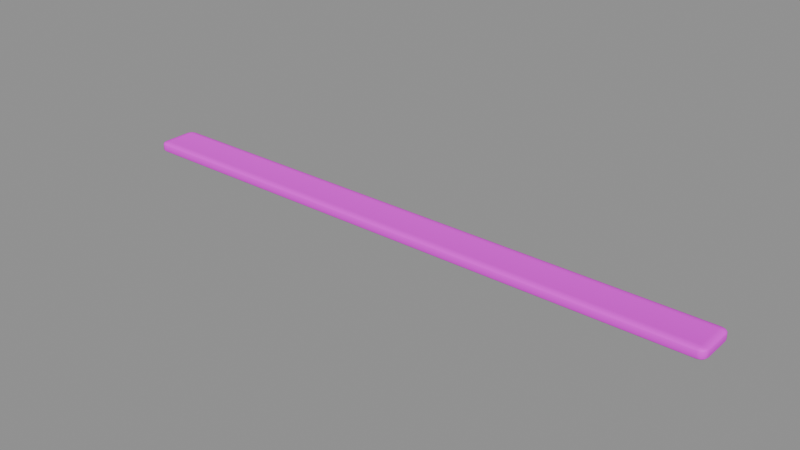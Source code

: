 # Source: platform_board_coral.blend  (saved by Blender 4.5.87; exported with 4.5.12 LTS)
import bpy
from mathutils import Matrix  # noqa: F401  (used for matrix-valued properties, if any)

bpy.ops.wm.read_factory_settings(use_empty=True)
scene = bpy.context.scene
scene.name = 'Scene'

# ---- collections
col_sea_scene_sbr_platform_board_coral = bpy.data.collections.new('SEA-SCENE-SBR-PLATFORM-BOARD-CORAL'); scene.collection.children.link(col_sea_scene_sbr_platform_board_coral)

# ---- images (referenced by path relative to the original .blend; pixels are not part of the script)
import os
ASSET_DIR = os.environ.get("B2B_ASSET_DIR", "")  # directory of the original .blend (textures are referenced by path, not embedded)
HERE = os.path.dirname(os.path.abspath(__file__))  # packed textures are extracted next to this script under _unpacked/

def load_image(name, relpath, width, height, colorspace="sRGB"):
    """Load a texture the original file referenced (path relative to the .blend, or extracted next to this script)."""
    p = next((c for c in (os.path.join(HERE, relpath), os.path.join(ASSET_DIR, relpath)) if relpath and os.path.exists(c)), "")
    if p:
        img = bpy.data.images.load(p, check_existing=True)
        img.name = name
    else:  # same state as the original file: an image datablock whose file is absent (Cycles renders it pink)
        img = bpy.data.images.new(name, width, height)
        img.source = "FILE"
        img.filepath = "//" + (relpath or name)
    img.colorspace_settings.name = colorspace
    return img
img_sea_cozy_8x8_512_png = load_image('sea_cozy_8x8_512.png', 'sea_cabin_timber_8x8_512.png', 1024, 1024, 'sRGB')

# ---- materials (node trees are filled in below, after node groups)
mat_sea_matte = bpy.data.materials.new('SEA_Matte')

# ---- material node trees
mat_sea_matte.use_nodes = True; mat_sea_matte.node_tree.nodes.clear()
_N = mat_sea_matte.node_tree.nodes; _L = mat_sea_matte.node_tree.links
n0 = _N.new('ShaderNodeUVMap'); n0.name = 'UV Map'; n0.location = (0, 0)
n0.width = 160
n0.uv_map = 'PaletteUV'
n1 = _N.new('ShaderNodeTexImage'); n1.name = 'Image Texture'; n1.location = (0, 0)
n1.image = img_sea_cozy_8x8_512_png
n1.interpolation = 'Closest'
n2 = _N.new('ShaderNodeBsdfPrincipled'); n2.name = 'Principled BSDF'; n2.location = (0, 0)
n2.inputs[2].default_value = 0.62
n2.inputs[10].default_value = 0.005
n2.inputs[13].default_value = 0.25
n3 = _N.new('ShaderNodeOutputMaterial'); n3.name = 'Material Output'; n3.location = (0, 0)
n4 = _N.new('ShaderNodeHueSaturation'); n4.name = 'Hue/Saturation/Value'; n4.location = (0, 0)
n4.width = 160
n5 = _N.new('ShaderNodeSeparateXYZ'); n5.name = 'Separate XYZ'; n5.location = (0, 0)
n6 = _N.new('ShaderNodeMath'); n6.name = 'Math'; n6.location = (0, 0)
n6.operation = 'MULTIPLY'
n6.inputs[1].default_value = 8.0
n7 = _N.new('ShaderNodeMath'); n7.name = 'Math.001'; n7.location = (0, 0)
n7.operation = 'FLOOR'
n8 = _N.new('ShaderNodeMath'); n8.name = 'Math.002'; n8.location = (0, 0)
n8.operation = 'COMPARE'
n8.inputs[1].default_value = 5.0
n8.inputs[2].default_value = 0.01
n9 = _N.new('ShaderNodeMath'); n9.name = 'Math.003'; n9.location = (0, 0)
n9.operation = 'MULTIPLY'
n9.inputs[1].default_value = 8.0
n10 = _N.new('ShaderNodeMath'); n10.name = 'Math.004'; n10.location = (0, 0)
n10.operation = 'FLOOR'
n11 = _N.new('ShaderNodeMath'); n11.name = 'Math.005'; n11.location = (0, 0)
n11.operation = 'COMPARE'
n11.inputs[1].default_value = 5.0
n11.inputs[2].default_value = 0.01
n12 = _N.new('ShaderNodeMath'); n12.name = 'Math.006'; n12.location = (0, 0)
n12.operation = 'MULTIPLY'
n13 = _N.new('ShaderNodeMath'); n13.name = 'Math.007'; n13.location = (0, 0)
n13.operation = 'MULTIPLY_ADD'
n13.inputs[1].default_value = 0.02
n14 = _N.new('ShaderNodeMath'); n14.name = 'Math.008'; n14.location = (0, 0)
n14.operation = 'MULTIPLY_ADD'
n14.inputs[1].default_value = -0.18
n14.inputs[2].default_value = 1.12
n15 = _N.new('ShaderNodeSeparateXYZ'); n15.name = '分离 XYZ'; n15.location = (0, 0)
n16 = _N.new('ShaderNodeMath'); n16.name = '运算'; n16.location = (0, 0)
n16.operation = 'MULTIPLY'
n16.inputs[1].default_value = 8.0
n17 = _N.new('ShaderNodeMath'); n17.name = '运算.001'; n17.location = (0, 0)
n17.operation = 'FLOOR'
n18 = _N.new('ShaderNodeMath'); n18.name = '运算.002'; n18.location = (0, 0)
n18.operation = 'COMPARE'
n18.inputs[1].default_value = 5.0
n18.inputs[2].default_value = 0.01
n19 = _N.new('ShaderNodeMath'); n19.name = '运算.003'; n19.location = (0, 0)
n19.operation = 'MULTIPLY'
n19.inputs[1].default_value = 8.0
n20 = _N.new('ShaderNodeMath'); n20.name = '运算.004'; n20.location = (0, 0)
n20.operation = 'FLOOR'
n21 = _N.new('ShaderNodeMath'); n21.name = '运算.005'; n21.location = (0, 0)
n21.operation = 'COMPARE'
n21.inputs[1].default_value = 2.0
n21.inputs[2].default_value = 0.01
n22 = _N.new('ShaderNodeMath'); n22.name = '运算.006'; n22.location = (0, 0)
n22.operation = 'MULTIPLY'
n23 = _N.new('ShaderNodeHueSaturation'); n23.name = '色相/饱和度/明度'; n23.location = (0, 0)
n23.width = 160
n23.inputs[0].default_value = 0.567
n23.inputs[1].default_value = 0.95
n23.inputs[2].default_value = 0.75
n24 = _N.new('ShaderNodeMixRGB'); n24.name = '混合 (旧版)'; n24.location = (0, 0)
_L.new(n0.outputs[0], n1.inputs[0])
_L.new(n1.outputs[0], n4.inputs[4])
_L.new(n2.outputs[0], n3.inputs[0])
_L.new(n0.outputs[0], n5.inputs[0])
_L.new(n5.outputs[0], n6.inputs[0])
_L.new(n6.outputs[0], n7.inputs[0])
_L.new(n7.outputs[0], n8.inputs[0])
_L.new(n5.outputs[1], n9.inputs[0])
_L.new(n9.outputs[0], n10.inputs[0])
_L.new(n10.outputs[0], n11.inputs[0])
_L.new(n8.outputs[0], n12.inputs[0])
_L.new(n11.outputs[0], n12.inputs[1])
_L.new(n12.outputs[0], n13.inputs[0])
_L.new(n13.outputs[0], n4.inputs[0])
_L.new(n12.outputs[0], n14.inputs[0])
_L.new(n14.outputs[0], n4.inputs[1])
_L.new(n0.outputs[0], n15.inputs[0])
_L.new(n15.outputs[0], n16.inputs[0])
_L.new(n16.outputs[0], n17.inputs[0])
_L.new(n17.outputs[0], n18.inputs[0])
_L.new(n15.outputs[1], n19.inputs[0])
_L.new(n19.outputs[0], n20.inputs[0])
_L.new(n20.outputs[0], n21.inputs[0])
_L.new(n18.outputs[0], n22.inputs[0])
_L.new(n21.outputs[0], n22.inputs[1])
_L.new(n4.outputs[0], n23.inputs[4])
_L.new(n22.outputs[0], n24.inputs[0])
_L.new(n4.outputs[0], n24.inputs[1])
_L.new(n23.outputs[0], n24.inputs[2])
_L.new(n24.outputs[0], n2.inputs[0])
n3.is_active_output = True

# ---- meshes
me_050 = bpy.data.meshes.new('立方体.050')
me_050.from_pydata([(-3.665, -0.174, 0.0), (-3.665, -0.259, 0.0271), (-3.75, -0.174, 0.0271), (-3.665, -0.2164, 0.003621), (-3.707, -0.174, 0.003621), (-3.706, -0.2146, 0.007138), (-3.707, -0.2476, 0.0271), (-3.665, -0.2476, 0.01357), (-3.706, -0.2366, 0.01414), (-3.739, -0.174, 0.01357), (-3.739, -0.2164, 0.0271), (-3.728, -0.2146, 0.01414), (-3.665, -0.259, 0.1004), (-3.665, -0.174, 0.1275), (-3.75, -0.174, 0.1004), (-3.665, -0.2476, 0.114), (-3.707, -0.2476, 0.1004), (-3.706, -0.2366, 0.1134), (-3.707, -0.174, 0.1239), (-3.665, -0.2164, 0.1239), (-3.706, -0.2146, 0.1204), (-3.739, -0.2164, 0.1004), (-3.739, -0.174, 0.114), (-3.728, -0.2146, 0.1134), (-3.665, 0.174, 0.0), (-3.75, 0.174, 0.0271), (-3.665, 0.259, 0.0271), (-3.707, 0.174, 0.003621), (-3.665, 0.2164, 0.003621), (-3.706, 0.2146, 0.007138), (-3.739, 0.2164, 0.0271), (-3.739, 0.174, 0.01357), (-3.728, 0.2146, 0.01414), (-3.665, 0.2476, 0.01357), (-3.707, 0.2476, 0.0271), (-3.706, 0.2366, 0.01414), (-3.665, 0.174, 0.1275), (-3.665, 0.259, 0.1004), (-3.75, 0.174, 0.1004), (-3.665, 0.2164, 0.1239), (-3.707, 0.174, 0.1239), (-3.706, 0.2146, 0.1204), (-3.707, 0.2476, 0.1004), (-3.665, 0.2476, 0.114), (-3.706, 0.2366, 0.1134), (-3.739, 0.174, 0.114), (-3.739, 0.2164, 0.1004), (-3.728, 0.2146, 0.1134), (3.665, -0.174, 0.0), (3.75, -0.174, 0.0271), (3.665, -0.259, 0.0271), (3.707, -0.174, 0.003621), (3.665, -0.2164, 0.003621), (3.706, -0.2146, 0.007138), (3.739, -0.2164, 0.0271), (3.739, -0.174, 0.01357), (3.728, -0.2146, 0.01414), (3.665, -0.2476, 0.01357), (3.707, -0.2476, 0.0271), (3.706, -0.2366, 0.01414), (3.665, -0.174, 0.1275), (3.665, -0.259, 0.1004), (3.75, -0.174, 0.1004), (3.665, -0.2164, 0.1239), (3.707, -0.174, 0.1239), (3.706, -0.2146, 0.1204), (3.707, -0.2476, 0.1004), (3.665, -0.2476, 0.114), (3.706, -0.2366, 0.1134), (3.739, -0.174, 0.114), (3.739, -0.2164, 0.1004), (3.728, -0.2146, 0.1134), (3.665, 0.174, 0.0), (3.665, 0.259, 0.0271), (3.75, 0.174, 0.0271), (3.665, 0.2164, 0.003621), (3.707, 0.174, 0.003621), (3.706, 0.2146, 0.007138), (3.707, 0.2476, 0.0271), (3.665, 0.2476, 0.01357), (3.706, 0.2366, 0.01414), (3.739, 0.174, 0.01357), (3.739, 0.2164, 0.0271), (3.728, 0.2146, 0.01414), (3.665, 0.174, 0.1275), (3.75, 0.174, 0.1004), (3.665, 0.259, 0.1004), (3.707, 0.174, 0.1239), (3.665, 0.2164, 0.1239), (3.706, 0.2146, 0.1204), (3.739, 0.2164, 0.1004), (3.739, 0.174, 0.114), (3.728, 0.2146, 0.1134), (3.665, 0.2476, 0.114), (3.707, 0.2476, 0.1004), (3.706, 0.2366, 0.1134)], [], [(0, 3, 5, 4), (3, 7, 8, 5), (1, 6, 8, 7), (6, 10, 11, 8), (2, 9, 11, 10), (9, 4, 5, 11), (5, 8, 11), (12, 15, 17, 16), (15, 19, 20, 17), (13, 18, 20, 19), (18, 22, 23, 20), (14, 21, 23, 22), (21, 16, 17, 23), (17, 20, 23), (24, 27, 29, 28), (27, 31, 32, 29), (25, 30, 32, 31), (30, 34, 35, 32), (26, 33, 35, 34), (33, 28, 29, 35), (29, 32, 35), (36, 39, 41, 40), (39, 43, 44, 41), (37, 42, 44, 43), (42, 46, 47, 44), (38, 45, 47, 46), (45, 40, 41, 47), (41, 44, 47), (48, 51, 53, 52), (51, 55, 56, 53), (49, 54, 56, 55), (54, 58, 59, 56), (50, 57, 59, 58), (57, 52, 53, 59), (53, 56, 59), (60, 63, 65, 64), (63, 67, 68, 65), (61, 66, 68, 67), (66, 70, 71, 68), (62, 69, 71, 70), (69, 64, 65, 71), (65, 68, 71), (72, 75, 77, 76), (75, 79, 80, 77), (73, 78, 80, 79), (78, 82, 83, 80), (74, 81, 83, 82), (81, 76, 77, 83), (77, 80, 83), (84, 87, 89, 88), (87, 91, 92, 89), (85, 90, 92, 91), (90, 94, 95, 92), (86, 93, 95, 94), (93, 88, 89, 95), (89, 92, 95), (24, 0, 4, 27), (27, 4, 9, 31), (31, 9, 2, 25), (1, 12, 16, 6), (6, 16, 21, 10), (10, 21, 14, 2), (13, 36, 40, 18), (18, 40, 45, 22), (22, 45, 38, 14), (37, 26, 34, 42), (42, 34, 30, 46), (46, 30, 25, 38), (72, 24, 28, 75), (75, 28, 33, 79), (79, 33, 26, 73), (36, 84, 88, 39), (39, 88, 93, 43), (43, 93, 86, 37), (85, 74, 82, 90), (90, 82, 78, 94), (94, 78, 73, 86), (48, 72, 76, 51), (51, 76, 81, 55), (55, 81, 74, 49), (84, 60, 64, 87), (87, 64, 69, 91), (91, 69, 62, 85), (61, 50, 58, 66), (66, 58, 54, 70), (70, 54, 49, 62), (0, 48, 52, 3), (3, 52, 57, 7), (7, 57, 50, 1), (60, 13, 19, 63), (63, 19, 15, 67), (67, 15, 12, 61), (24, 72, 48, 0), (2, 14, 38, 25), (50, 61, 12, 1), (84, 36, 13, 60), (26, 37, 86, 73), (74, 85, 62, 49)])
me_050.polygons.foreach_set('use_smooth', [True] * 98)
_uv = me_050.uv_layers.new(name='PaletteUV')
_uv.uv.foreach_set('vector', [0.0875, 0.8125, 0.0625, 0.8375, 0.0375, 0.8125, 0.0625, 0.7875, 0.0875, 0.8125, 0.0625, 0.8375, 0.0375, 0.8125, 0.0625, 0.7875, 0.0875, 0.8125, 0.0625, 0.8375, 0.0375, 0.8125, 0.0625, 0.7875, 0.0875, 0.8125, 0.0625, 0.8375, 0.0375, 0.8125, 0.0625, 0.7875, 0.0875, 0.8125, 0.0625, 0.8375, 0.0375, 0.8125, 0.0625, 0.7875, 0.0875, 0.8125, 0.0625, 0.8375, 0.0375, 0.8125, 0.0625, 0.7875, 0.0875, 0.8125, 0.05, 0.8342, 0.05, 0.7908, 0.0875, 0.8125, 0.0625, 0.8375, 0.0375, 0.8125, 0.0625, 0.7875, 0.0875, 0.8125, 0.0625, 0.8375, 0.0375, 0.8125, 0.0625, 0.7875, 0.0875, 0.8125, 0.0625, 0.8375, 0.0375, 0.8125, 0.0625, 0.7875, 0.0875, 0.8125, 0.0625, 0.8375, 0.0375, 0.8125, 0.0625, 0.7875, 0.0875, 0.8125, 0.0625, 0.8375, 0.0375, 0.8125, 0.0625, 0.7875, 0.0875, 0.8125, 0.0625, 0.8375, 0.0375, 0.8125, 0.0625, 0.7875, 0.0875, 0.8125, 0.05, 0.8342, 0.05, 0.7908, 0.0875, 0.8125, 0.0625, 0.8375, 0.0375, 0.8125, 0.0625, 0.7875, 0.0875, 0.8125, 0.0625, 0.8375, 0.0375, 0.8125, 0.0625, 0.7875, 0.0875, 0.8125, 0.0625, 0.8375, 0.0375, 0.8125, 0.0625, 0.7875, 0.0875, 0.8125, 0.0625, 0.8375, 0.0375, 0.8125, 0.0625, 0.7875, 0.0875, 0.8125, 0.0625, 0.8375, 0.0375, 0.8125, 0.0625, 0.7875, 0.0875, 0.8125, 0.0625, 0.8375, 0.0375, 0.8125, 0.0625, 0.7875, 0.0875, 0.8125, 0.05, 0.8342, 0.05, 0.7908, 0.0875, 0.8125, 0.0625, 0.8375, 0.0375, 0.8125, 0.0625, 0.7875, 0.0875, 0.8125, 0.0625, 0.8375, 0.0375, 0.8125, 0.0625, 0.7875, 0.0875, 0.8125, 0.0625, 0.8375, 0.0375, 0.8125, 0.0625, 0.7875, 0.0875, 0.8125, 0.0625, 0.8375, 0.0375, 0.8125, 0.0625, 0.7875, 0.0875, 0.8125, 0.0625, 0.8375, 0.0375, 0.8125, 0.0625, 0.7875, 0.0875, 0.8125, 0.0625, 0.8375, 0.0375, 0.8125, 0.0625, 0.7875, 0.0875, 0.8125, 0.05, 0.8342, 0.05, 0.7908, 0.0875, 0.8125, 0.0625, 0.8375, 0.0375, 0.8125, 0.0625, 0.7875, 0.0875, 0.8125, 0.0625, 0.8375, 0.0375, 0.8125, 0.0625, 0.7875, 0.0875, 0.8125, 0.0625, 0.8375, 0.0375, 0.8125, 0.0625, 0.7875, 0.0875, 0.8125, 0.0625, 0.8375, 0.0375, 0.8125, 0.0625, 0.7875, 0.0875, 0.8125, 0.0625, 0.8375, 0.0375, 0.8125, 0.0625, 0.7875, 0.0875, 0.8125, 0.0625, 0.8375, 0.0375, 0.8125, 0.0625, 0.7875, 0.0875, 0.8125, 0.05, 0.8342, 0.05, 0.7908, 0.0875, 0.8125, 0.0625, 0.8375, 0.0375, 0.8125, 0.0625, 0.7875, 0.0875, 0.8125, 0.0625, 0.8375, 0.0375, 0.8125, 0.0625, 0.7875, 0.0875, 0.8125, 0.0625, 0.8375, 0.0375, 0.8125, 0.0625, 0.7875, 0.0875, 0.8125, 0.0625, 0.8375, 0.0375, 0.8125, 0.0625, 0.7875, 0.0875, 0.8125, 0.0625, 0.8375, 0.0375, 0.8125, 0.0625, 0.7875, 0.0875, 0.8125, 0.0625, 0.8375, 0.0375, 0.8125, 0.0625, 0.7875, 0.0875, 0.8125, 0.05, 0.8342, 0.05, 0.7908, 0.0875, 0.8125, 0.0625, 0.8375, 0.0375, 0.8125, 0.0625, 0.7875, 0.0875, 0.8125, 0.0625, 0.8375, 0.0375, 0.8125, 0.0625, 0.7875, 0.0875, 0.8125, 0.0625, 0.8375, 0.0375, 0.8125, 0.0625, 0.7875, 0.0875, 0.8125, 0.0625, 0.8375, 0.0375, 0.8125, 0.0625, 0.7875, 0.0875, 0.8125, 0.0625, 0.8375, 0.0375, 0.8125, 0.0625, 0.7875, 0.0875, 0.8125, 0.0625, 0.8375, 0.0375, 0.8125, 0.0625, 0.7875, 0.0875, 0.8125, 0.05, 0.8342, 0.05, 0.7908, 0.0875, 0.8125, 0.0625, 0.8375, 0.0375, 0.8125, 0.0625, 0.7875, 0.0875, 0.8125, 0.0625, 0.8375, 0.0375, 0.8125, 0.0625, 0.7875, 0.0875, 0.8125, 0.0625, 0.8375, 0.0375, 0.8125, 0.0625, 0.7875, 0.0875, 0.8125, 0.0625, 0.8375, 0.0375, 0.8125, 0.0625, 0.7875, 0.0875, 0.8125, 0.0625, 0.8375, 0.0375, 0.8125, 0.0625, 0.7875, 0.0875, 0.8125, 0.0625, 0.8375, 0.0375, 0.8125, 0.0625, 0.7875, 0.0875, 0.8125, 0.05, 0.8342, 0.05, 0.7908, 0.0875, 0.8125, 0.0625, 0.8375, 0.0375, 0.8125, 0.0625, 0.7875, 0.0875, 0.8125, 0.0625, 0.8375, 0.0375, 0.8125, 0.0625, 0.7875, 0.0875, 0.8125, 0.0625, 0.8375, 0.0375, 0.8125, 0.0625, 0.7875, 0.0875, 0.8125, 0.0625, 0.8375, 0.0375, 0.8125, 0.0625, 0.7875, 0.0875, 0.8125, 0.0625, 0.8375, 0.0375, 0.8125, 0.0625, 0.7875, 0.0875, 0.8125, 0.0625, 0.8375, 0.0375, 0.8125, 0.0625, 0.7875, 0.0875, 0.8125, 0.0625, 0.8375, 0.0375, 0.8125, 0.0625, 0.7875, 0.0875, 0.8125, 0.0625, 0.8375, 0.0375, 0.8125, 0.0625, 0.7875, 0.0875, 0.8125, 0.0625, 0.8375, 0.0375, 0.8125, 0.0625, 0.7875, 0.0875, 0.8125, 0.0625, 0.8375, 0.0375, 0.8125, 0.0625, 0.7875, 0.0875, 0.8125, 0.0625, 0.8375, 0.0375, 0.8125, 0.0625, 0.7875, 0.0875, 0.8125, 0.0625, 0.8375, 0.0375, 0.8125, 0.0625, 0.7875, 0.0875, 0.8125, 0.0625, 0.8375, 0.0375, 0.8125, 0.0625, 0.7875, 0.0875, 0.8125, 0.0625, 0.8375, 0.0375, 0.8125, 0.0625, 0.7875, 0.0875, 0.8125, 0.0625, 0.8375, 0.0375, 0.8125, 0.0625, 0.7875, 0.0875, 0.8125, 0.0625, 0.8375, 0.0375, 0.8125, 0.0625, 0.7875, 0.0875, 0.8125, 0.0625, 0.8375, 0.0375, 0.8125, 0.0625, 0.7875, 0.0875, 0.8125, 0.0625, 0.8375, 0.0375, 0.8125, 0.0625, 0.7875, 0.0875, 0.8125, 0.0625, 0.8375, 0.0375, 0.8125, 0.0625, 0.7875, 0.0875, 0.8125, 0.0625, 0.8375, 0.0375, 0.8125, 0.0625, 0.7875, 0.0875, 0.8125, 0.0625, 0.8375, 0.0375, 0.8125, 0.0625, 0.7875, 0.0875, 0.8125, 0.0625, 0.8375, 0.0375, 0.8125, 0.0625, 0.7875, 0.0875, 0.8125, 0.0625, 0.8375, 0.0375, 0.8125, 0.0625, 0.7875, 0.0875, 0.8125, 0.0625, 0.8375, 0.0375, 0.8125, 0.0625, 0.7875, 0.0875, 0.8125, 0.0625, 0.8375, 0.0375, 0.8125, 0.0625, 0.7875, 0.0875, 0.8125, 0.0625, 0.8375, 0.0375, 0.8125, 0.0625, 0.7875, 0.0875, 0.8125, 0.0625, 0.8375, 0.0375, 0.8125, 0.0625, 0.7875, 0.0875, 0.8125, 0.0625, 0.8375, 0.0375, 0.8125, 0.0625, 0.7875, 0.0875, 0.8125, 0.0625, 0.8375, 0.0375, 0.8125, 0.0625, 0.7875, 0.0875, 0.8125, 0.0625, 0.8375, 0.0375, 0.8125, 0.0625, 0.7875, 0.0875, 0.8125, 0.0625, 0.8375, 0.0375, 0.8125, 0.0625, 0.7875, 0.0875, 0.8125, 0.0625, 0.8375, 0.0375, 0.8125, 0.0625, 0.7875, 0.0875, 0.8125, 0.0625, 0.8375, 0.0375, 0.8125, 0.0625, 0.7875, 0.0875, 0.8125, 0.0625, 0.8375, 0.0375, 0.8125, 0.0625, 0.7875, 0.0875, 0.8125, 0.0625, 0.8375, 0.0375, 0.8125, 0.0625, 0.7875, 0.0875, 0.8125, 0.0625, 0.8375, 0.0375, 0.8125, 0.0625, 0.7875, 0.0875, 0.8125, 0.0625, 0.8375, 0.0375, 0.8125, 0.0625, 0.7875, 0.0875, 0.8125, 0.0625, 0.8375, 0.0375, 0.8125, 0.0625, 0.7875, 0.0875, 0.8125, 0.0625, 0.8375, 0.0375, 0.8125, 0.0625, 0.7875, 0.0875, 0.8125, 0.0625, 0.8375, 0.0375, 0.8125, 0.0625, 0.7875, 0.0875, 0.8125, 0.0625, 0.8375, 0.0375, 0.8125, 0.0625, 0.7875, 0.0875, 0.8125, 0.0625, 0.8375, 0.0375, 0.8125, 0.0625, 0.7875])
me_050.materials.append(mat_sea_matte)
me_050.update()
me_050.normals_split_custom_set([tuple(v) for v in zip(*[iter([0.07675, 0.0556, -0.9955, 0.06539, -0.2151, -0.9744, -0.16, -0.1589, -0.9742, -0.2031, 0.04469, -0.9781, 0.06539, -0.2151, -0.9744, 0.03878, -0.5746, -0.8175, -0.291, -0.565, -0.7721, -0.16, -0.1589, -0.9742, 0.009388, -0.9709, -0.2392, -0.4673, -0.8541, -0.2284, -0.291, -0.565, -0.7721, 0.03878, -0.5746, -0.8175, -0.4673, -0.8541, -0.2284, -0.8541, -0.4673, -0.2284, -0.5681, -0.3011, -0.7659, -0.291, -0.565, -0.7721, -0.9684, -0.0119, -0.2491, -0.574, 0.01533, -0.8187, -0.5681, -0.3011, -0.7659, -0.8541, -0.4673, -0.2284, -0.574, 0.01533, -0.8187, -0.2031, 0.04469, -0.9781, -0.16, -0.1589, -0.9742, -0.5681, -0.3011, -0.7659, -0.16, -0.1589, -0.9742, -0.291, -0.565, -0.7721, -0.5681, -0.3011, -0.7659, 0.01722, -0.9681, 0.2499, 0.03878, -0.5746, 0.8175, -0.2913, -0.5652, 0.7718, -0.4751, -0.8499, 0.2279, 0.03878, -0.5746, 0.8175, 0.06539, -0.2151, 0.9744, -0.1672, -0.1531, 0.974, -0.2913, -0.5652, 0.7718, 0.08112, 0.05004, 0.9954, -0.2113, 0.04371, 0.9765, -0.1672, -0.1531, 0.974, 0.06539, -0.2151, 0.9744, -0.2113, 0.04371, 0.9765, -0.574, 0.01533, 0.8187, -0.565, -0.291, 0.7721, -0.1672, -0.1531, 0.974, -0.9704, -0.01975, 0.2407, -0.8541, -0.4673, 0.2284, -0.565, -0.291, 0.7721, -0.574, 0.01533, 0.8187, -0.8541, -0.4673, 0.2284, -0.4751, -0.8499, 0.2279, -0.2913, -0.5652, 0.7718, -0.565, -0.291, 0.7721, -0.2913, -0.5652, 0.7718, -0.1672, -0.1531, 0.974, -0.565, -0.291, 0.7721, 0.08112, -0.05004, -0.9954, -0.2113, -0.04371, -0.9765, -0.1589, 0.16, -0.9742, 0.06666, 0.2049, -0.9765, -0.2113, -0.04371, -0.9765, -0.574, -0.01533, -0.8187, -0.565, 0.291, -0.7721, -0.1589, 0.16, -0.9742, -0.9704, 0.01971, -0.2407, -0.8541, 0.4673, -0.2284, -0.565, 0.291, -0.7721, -0.574, -0.01533, -0.8187, -0.8541, 0.4673, -0.2284, -0.4673, 0.8541, -0.2284, -0.3011, 0.5681, -0.7659, -0.565, 0.291, -0.7721, 0.01722, 0.9681, -0.2499, 0.03878, 0.5746, -0.8175, -0.3011, 0.5681, -0.7659, -0.4673, 0.8541, -0.2284, 0.03878, 0.5746, -0.8175, 0.06666, 0.2049, -0.9765, -0.1589, 0.16, -0.9742, -0.3011, 0.5681, -0.7659, -0.1589, 0.16, -0.9742, -0.565, 0.291, -0.7721, -0.3011, 0.5681, -0.7659, 0.07675, -0.0556, 0.9955, 0.06539, 0.2151, 0.9744, -0.16, 0.1589, 0.9742, -0.2031, -0.04468, 0.9781, 0.06539, 0.2151, 0.9744, 0.03878, 0.5746, 0.8175, -0.291, 0.565, 0.7721, -0.16, 0.1589, 0.9742, 0.009388, 0.9709, 0.2392, -0.4673, 0.8541, 0.2284, -0.291, 0.565, 0.7721, 0.03878, 0.5746, 0.8175, -0.4673, 0.8541, 0.2284, -0.8541, 0.4673, 0.2284, -0.5681, 0.3011, 0.7659, -0.291, 0.565, 0.7721, -0.9684, 0.0119, 0.2491, -0.574, -0.01533, 0.8187, -0.5681, 0.3011, 0.7659, -0.8541, 0.4673, 0.2284, -0.574, -0.01533, 0.8187, -0.2031, -0.04468, 0.9781, -0.16, 0.1589, 0.9742, -0.5681, 0.3011, 0.7659, -0.16, 0.1589, 0.9742, -0.291, 0.565, 0.7721, -0.5681, 0.3011, 0.7659, -0.08112, 0.05004, -0.9954, 0.2113, 0.04371, -0.9765, 0.1589, -0.16, -0.9742, -0.06666, -0.2049, -0.9765, 0.2113, 0.04371, -0.9765, 0.574, 0.01533, -0.8187, 0.565, -0.291, -0.7721, 0.1589, -0.16, -0.9742, 0.9704, -0.01971, -0.2407, 0.8541, -0.4673, -0.2284, 0.565, -0.291, -0.7721, 0.574, 0.01533, -0.8187, 0.8541, -0.4673, -0.2284, 0.4673, -0.8541, -0.2284, 0.3011, -0.5681, -0.7659, 0.565, -0.291, -0.7721, -0.01722, -0.9681, -0.2499, -0.03878, -0.5746, -0.8175, 0.3011, -0.5681, -0.7659, 0.4673, -0.8541, -0.2284, -0.03878, -0.5746, -0.8175, -0.06666, -0.2049, -0.9765, 0.1589, -0.16, -0.9742, 0.3011, -0.5681, -0.7659, 0.1589, -0.16, -0.9742, 0.565, -0.291, -0.7721, 0.3011, -0.5681, -0.7659, -0.07675, 0.0556, 0.9955, -0.06539, -0.2151, 0.9744, 0.16, -0.1589, 0.9742, 0.2031, 0.04468, 0.9781, -0.06539, -0.2151, 0.9744, -0.03878, -0.5746, 0.8175, 0.291, -0.565, 0.7721, 0.16, -0.1589, 0.9742, -0.009388, -0.9709, 0.2392, 0.4673, -0.8541, 0.2284, 0.291, -0.565, 0.7721, -0.03878, -0.5746, 0.8175, 0.4673, -0.8541, 0.2284, 0.8541, -0.4673, 0.2284, 0.5681, -0.3011, 0.7659, 0.291, -0.565, 0.7721, 0.9684, -0.0119, 0.2491, 0.574, 0.01533, 0.8187, 0.5681, -0.3011, 0.7659, 0.8541, -0.4673, 0.2284, 0.574, 0.01533, 0.8187, 0.2031, 0.04468, 0.9781, 0.16, -0.1589, 0.9742, 0.5681, -0.3011, 0.7659, 0.16, -0.1589, 0.9742, 0.291, -0.565, 0.7721, 0.5681, -0.3011, 0.7659, -0.07675, -0.0556, -0.9955, -0.06539, 0.2151, -0.9744, 0.16, 0.1589, -0.9742, 0.2031, -0.04469, -0.9781, -0.06539, 0.2151, -0.9744, -0.03878, 0.5746, -0.8175, 0.291, 0.565, -0.7721, 0.16, 0.1589, -0.9742, -0.009388, 0.9709, -0.2392, 0.4673, 0.8541, -0.2284, 0.291, 0.565, -0.7721, -0.03878, 0.5746, -0.8175, 0.4673, 0.8541, -0.2284, 0.8541, 0.4673, -0.2284, 0.5681, 0.3011, -0.7659, 0.291, 0.565, -0.7721, 0.9684, 0.0119, -0.2491, 0.574, -0.01533, -0.8187, 0.5681, 0.3011, -0.7659, 0.8541, 0.4673, -0.2284, 0.574, -0.01533, -0.8187, 0.2031, -0.04469, -0.9781, 0.16, 0.1589, -0.9742, 0.5681, 0.3011, -0.7659, 0.16, 0.1589, -0.9742, 0.291, 0.565, -0.7721, 0.5681, 0.3011, -0.7659, -0.08112, -0.05004, 0.9954, 0.2113, -0.04371, 0.9765, 0.1589, 0.16, 0.9742, -0.06666, 0.2049, 0.9765, 0.2113, -0.04371, 0.9765, 0.574, -0.01533, 0.8187, 0.565, 0.291, 0.7721, 0.1589, 0.16, 0.9742, 0.9704, 0.01975, 0.2407, 0.8541, 0.4673, 0.2284, 0.565, 0.291, 0.7721, 0.574, -0.01533, 0.8187, 0.8541, 0.4673, 0.2284, 0.4673, 0.8541, 0.2284, 0.3011, 0.5681, 0.7659, 0.565, 0.291, 0.7721, -0.01722, 0.9681, 0.2499, -0.03878, 0.5746, 0.8175, 0.3011, 0.5681, 0.7659, 0.4673, 0.8541, 0.2284, -0.03878, 0.5746, 0.8175, -0.06666, 0.2049, 0.9765, 0.1589, 0.16, 0.9742, 0.3011, 0.5681, 0.7659, 0.1589, 0.16, 0.9742, 0.565, 0.291, 0.7721, 0.3011, 0.5681, 0.7659, 0.08112, -0.05004, -0.9954, 0.07675, 0.0556, -0.9955, -0.2031, 0.04469, -0.9781, -0.2113, -0.04371, -0.9765, -0.2113, -0.04371, -0.9765, -0.2031, 0.04469, -0.9781, -0.574, 0.01533, -0.8187, -0.574, -0.01533, -0.8187, -0.574, -0.01533, -0.8187, -0.574, 0.01533, -0.8187, -0.9684, -0.0119, -0.2491, -0.9704, 0.01971, -0.2407, 0.009388, -0.9709, -0.2392, 0.01722, -0.9681, 0.2499, -0.4751, -0.8499, 0.2279, -0.4673, -0.8541, -0.2284, -0.4673, -0.8541, -0.2284, -0.4751, -0.8499, 0.2279, -0.8541, -0.4673, 0.2284, -0.8541, -0.4673, -0.2284, -0.8541, -0.4673, -0.2284, -0.8541, -0.4673, 0.2284, -0.9704, -0.01975, 0.2407, -0.9684, -0.0119, -0.2491, 0.08112, 0.05004, 0.9954, 0.07675, -0.0556, 0.9955, -0.2031, -0.04468, 0.9781, -0.2113, 0.04371, 0.9765, -0.2113, 0.04371, 0.9765, -0.2031, -0.04468, 0.9781, -0.574, -0.01533, 0.8187, -0.574, 0.01533, 0.8187, -0.574, 0.01533, 0.8187, -0.574, -0.01533, 0.8187, -0.9684, 0.0119, 0.2491, -0.9704, -0.01975, 0.2407, 0.009388, 0.9709, 0.2392, 0.01722, 0.9681, -0.2499, -0.4673, 0.8541, -0.2284, -0.4673, 0.8541, 0.2284, -0.4673, 0.8541, 0.2284, -0.4673, 0.8541, -0.2284, -0.8541, 0.4673, -0.2284, -0.8541, 0.4673, 0.2284, -0.8541, 0.4673, 0.2284, -0.8541, 0.4673, -0.2284, -0.9704, 0.01971, -0.2407, -0.9684, 0.0119, 0.2491, -0.07675, -0.0556, -0.9955, 0.08112, -0.05004, -0.9954, 0.06666, 0.2049, -0.9765, -0.06539, 0.2151, -0.9744, -0.06539, 0.2151, -0.9744, 0.06666, 0.2049, -0.9765, 0.03878, 0.5746, -0.8175, -0.03878, 0.5746, -0.8175, -0.03878, 0.5746, -0.8175, 0.03878, 0.5746, -0.8175, 0.01722, 0.9681, -0.2499, -0.009388, 0.9709, -0.2392, 0.07675, -0.0556, 0.9955, -0.08112, -0.05004, 0.9954, -0.06666, 0.2049, 0.9765, 0.06539, 0.2151, 0.9744, 0.06539, 0.2151, 0.9744, -0.06666, 0.2049, 0.9765, -0.03878, 0.5746, 0.8175, 0.03878, 0.5746, 0.8175, 0.03878, 0.5746, 0.8175, -0.03878, 0.5746, 0.8175, -0.01722, 0.9681, 0.2499, 0.009388, 0.9709, 0.2392, 0.9704, 0.01975, 0.2407, 0.9684, 0.0119, -0.2491, 0.8541, 0.4673, -0.2284, 0.8541, 0.4673, 0.2284, 0.8541, 0.4673, 0.2284, 0.8541, 0.4673, -0.2284, 0.4673, 0.8541, -0.2284, 0.4673, 0.8541, 0.2284, 0.4673, 0.8541, 0.2284, 0.4673, 0.8541, -0.2284, -0.009388, 0.9709, -0.2392, -0.01722, 0.9681, 0.2499, -0.08112, 0.05004, -0.9954, -0.07675, -0.0556, -0.9955, 0.2031, -0.04469, -0.9781, 0.2113, 0.04371, -0.9765, 0.2113, 0.04371, -0.9765, 0.2031, -0.04469, -0.9781, 0.574, -0.01533, -0.8187, 0.574, 0.01533, -0.8187, 0.574, 0.01533, -0.8187, 0.574, -0.01533, -0.8187, 0.9684, 0.0119, -0.2491, 0.9704, -0.01971, -0.2407, -0.08112, -0.05004, 0.9954, -0.07675, 0.0556, 0.9955, 0.2031, 0.04468, 0.9781, 0.2113, -0.04371, 0.9765, 0.2113, -0.04371, 0.9765, 0.2031, 0.04468, 0.9781, 0.574, 0.01533, 0.8187, 0.574, -0.01533, 0.8187, 0.574, -0.01533, 0.8187, 0.574, 0.01533, 0.8187, 0.9684, -0.0119, 0.2491, 0.9704, 0.01975, 0.2407, -0.009388, -0.9709, 0.2392, -0.01722, -0.9681, -0.2499, 0.4673, -0.8541, -0.2284, 0.4673, -0.8541, 0.2284, 0.4673, -0.8541, 0.2284, 0.4673, -0.8541, -0.2284, 0.8541, -0.4673, -0.2284, 0.8541, -0.4673, 0.2284, 0.8541, -0.4673, 0.2284, 0.8541, -0.4673, -0.2284, 0.9704, -0.01971, -0.2407, 0.9684, -0.0119, 0.2491, 0.07675, 0.0556, -0.9955, -0.08112, 0.05004, -0.9954, -0.06666, -0.2049, -0.9765, 0.06539, -0.2151, -0.9744, 0.06539, -0.2151, -0.9744, -0.06666, -0.2049, -0.9765, -0.03878, -0.5746, -0.8175, 0.03878, -0.5746, -0.8175, 0.03878, -0.5746, -0.8175, -0.03878, -0.5746, -0.8175, -0.01722, -0.9681, -0.2499, 0.009388, -0.9709, -0.2392, -0.07675, 0.0556, 0.9955, 0.08112, 0.05004, 0.9954, 0.06539, -0.2151, 0.9744, -0.06539, -0.2151, 0.9744, -0.06539, -0.2151, 0.9744, 0.06539, -0.2151, 0.9744, 0.03878, -0.5746, 0.8175, -0.03878, -0.5746, 0.8175, -0.03878, -0.5746, 0.8175, 0.03878, -0.5746, 0.8175, 0.01722, -0.9681, 0.2499, -0.009388, -0.9709, 0.2392, 0.08112, -0.05004, -0.9954, -0.07675, -0.0556, -0.9955, -0.08112, 0.05004, -0.9954, 0.07675, 0.0556, -0.9955, -0.9684, -0.0119, -0.2491, -0.9704, -0.01975, 0.2407, -0.9684, 0.0119, 0.2491, -0.9704, 0.01971, -0.2407, -0.01722, -0.9681, -0.2499, -0.009388, -0.9709, 0.2392, 0.01722, -0.9681, 0.2499, 0.009388, -0.9709, -0.2392, -0.08112, -0.05004, 0.9954, 0.07675, -0.0556, 0.9955, 0.08112, 0.05004, 0.9954, -0.07675, 0.0556, 0.9955, 0.01722, 0.9681, -0.2499, 0.009388, 0.9709, 0.2392, -0.01722, 0.9681, 0.2499, -0.009388, 0.9709, -0.2392, 0.9684, 0.0119, -0.2491, 0.9704, 0.01975, 0.2407, 0.9684, -0.0119, 0.2491, 0.9704, -0.01971, -0.2407])] * 3)])

# ---- objects
ob_root_platform_board_coral = bpy.data.objects.new('ROOT_platform_board_coral', None)
ob_platform_board_mesh_001 = bpy.data.objects.new('platform_board_mesh.001', me_050)

# ---- transforms, parenting, visibility, modifiers, constraints
ob_root_platform_board_coral.location = (0.0, 0.0, 0.0)
ob_platform_board_mesh_001.parent = ob_root_platform_board_coral
ob_platform_board_mesh_001.location = (0.0, 0.0, 0.0)

# ---- collection membership
col_sea_scene_sbr_platform_board_coral.objects.link(ob_root_platform_board_coral)
col_sea_scene_sbr_platform_board_coral.objects.link(ob_platform_board_mesh_001)

# ---- scene / render settings (as saved in the file)
scene.frame_start = 1; scene.frame_end = 250; scene.frame_set(1)
scene.render.engine = 'BLENDER_EEVEE_NEXT'
bpy.context.view_layer.update()

# ---- added for rendering (the .blend has no active camera and no usable light): camera, sun + grey world if the file has none
cam_auto = bpy.data.cameras.new('AutoCamera')
cam_auto.lens = 50.0
cam_auto.sensor_width = 36.0
cam_auto.clip_end = 1000.0
ob_auto_camera = bpy.data.objects.new('AutoCamera', cam_auto)
scene.collection.objects.link(ob_auto_camera)
ob_auto_camera.location = (6.95672, -8.34806, 5.62914)
ob_auto_camera.rotation_euler = (1.09748, -7.21219e-08, 0.694738)
scene.camera = ob_auto_camera
light_auto_sun = bpy.data.lights.new('AutoSun', 'SUN')
light_auto_sun.energy = 3.0
light_auto_sun.angle = 0.0523599
ob_auto_sun = bpy.data.objects.new('AutoSun', light_auto_sun)
scene.collection.objects.link(ob_auto_sun)
ob_auto_sun.rotation_euler = (0.872665, 0.174533, 0.523599)
if scene.world is None:
    world_auto = bpy.data.worlds.new('AutoWorld')
    world_auto.color = (0.3, 0.3, 0.3)
    scene.world = world_auto
bpy.context.view_layer.update()
